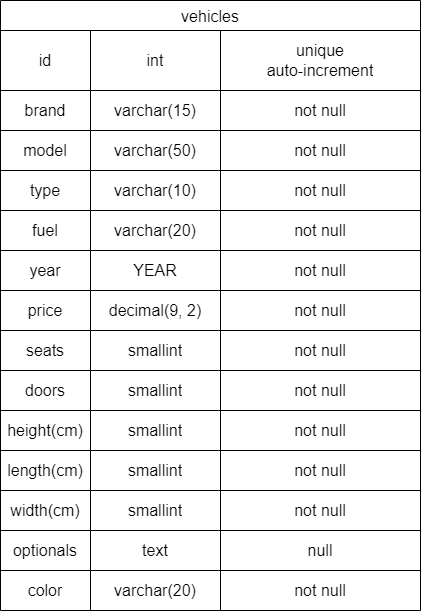

The diagram above was exported from draw.io. Its source (the exported page's mxGraphModel, read from the mxfile embedded in the PNG):
<mxGraphModel dx="1434" dy="746" grid="1" gridSize="10" guides="1" tooltips="1" connect="1" arrows="1" fold="1" page="1" pageScale="1" pageWidth="827" pageHeight="1169" background="#ffffff" math="0" shadow="0">
  <root>
    <mxCell id="0" />
    <mxCell id="1" parent="0" />
    <mxCell id="n2pjhk84iwj7J0EsIt_T-1" value="vehicles" style="shape=table;startSize=30;container=1;collapsible=0;childLayout=tableLayout;strokeColor=default;fontSize=16;labelBorderColor=none;labelBackgroundColor=default;" vertex="1" parent="1">
      <mxGeometry x="290" y="70" width="420" height="610" as="geometry" />
    </mxCell>
    <mxCell id="n2pjhk84iwj7J0EsIt_T-2" value="" style="shape=tableRow;horizontal=0;startSize=0;swimlaneHead=0;swimlaneBody=0;strokeColor=inherit;top=0;left=0;bottom=0;right=0;collapsible=0;dropTarget=0;fillColor=none;points=[[0,0.5],[1,0.5]];portConstraint=eastwest;fontSize=16;" vertex="1" parent="n2pjhk84iwj7J0EsIt_T-1">
      <mxGeometry y="30" width="420" height="60" as="geometry" />
    </mxCell>
    <mxCell id="n2pjhk84iwj7J0EsIt_T-3" value="id" style="shape=partialRectangle;html=1;whiteSpace=wrap;connectable=0;strokeColor=inherit;overflow=hidden;fillColor=none;top=0;left=0;bottom=0;right=0;pointerEvents=1;fontSize=16;" vertex="1" parent="n2pjhk84iwj7J0EsIt_T-2">
      <mxGeometry width="90" height="60" as="geometry">
        <mxRectangle width="90" height="60" as="alternateBounds" />
      </mxGeometry>
    </mxCell>
    <mxCell id="n2pjhk84iwj7J0EsIt_T-4" value="int" style="shape=partialRectangle;html=1;whiteSpace=wrap;connectable=0;strokeColor=inherit;overflow=hidden;fillColor=none;top=0;left=0;bottom=0;right=0;pointerEvents=1;fontSize=16;" vertex="1" parent="n2pjhk84iwj7J0EsIt_T-2">
      <mxGeometry x="90" width="130" height="60" as="geometry">
        <mxRectangle width="130" height="60" as="alternateBounds" />
      </mxGeometry>
    </mxCell>
    <mxCell id="n2pjhk84iwj7J0EsIt_T-5" value="unique&lt;div&gt;auto-increment&lt;/div&gt;" style="shape=partialRectangle;html=1;whiteSpace=wrap;connectable=0;strokeColor=inherit;overflow=hidden;fillColor=none;top=0;left=0;bottom=0;right=0;pointerEvents=1;fontSize=16;" vertex="1" parent="n2pjhk84iwj7J0EsIt_T-2">
      <mxGeometry x="220" width="200" height="60" as="geometry">
        <mxRectangle width="200" height="60" as="alternateBounds" />
      </mxGeometry>
    </mxCell>
    <mxCell id="n2pjhk84iwj7J0EsIt_T-6" value="" style="shape=tableRow;horizontal=0;startSize=0;swimlaneHead=0;swimlaneBody=0;strokeColor=inherit;top=0;left=0;bottom=0;right=0;collapsible=0;dropTarget=0;fillColor=none;points=[[0,0.5],[1,0.5]];portConstraint=eastwest;fontSize=16;" vertex="1" parent="n2pjhk84iwj7J0EsIt_T-1">
      <mxGeometry y="90" width="420" height="40" as="geometry" />
    </mxCell>
    <mxCell id="n2pjhk84iwj7J0EsIt_T-7" value="brand" style="shape=partialRectangle;html=1;whiteSpace=wrap;connectable=0;strokeColor=inherit;overflow=hidden;fillColor=none;top=0;left=0;bottom=0;right=0;pointerEvents=1;fontSize=16;" vertex="1" parent="n2pjhk84iwj7J0EsIt_T-6">
      <mxGeometry width="90" height="40" as="geometry">
        <mxRectangle width="90" height="40" as="alternateBounds" />
      </mxGeometry>
    </mxCell>
    <mxCell id="n2pjhk84iwj7J0EsIt_T-8" value="varchar(15)" style="shape=partialRectangle;html=1;whiteSpace=wrap;connectable=0;strokeColor=inherit;overflow=hidden;fillColor=none;top=0;left=0;bottom=0;right=0;pointerEvents=1;fontSize=16;" vertex="1" parent="n2pjhk84iwj7J0EsIt_T-6">
      <mxGeometry x="90" width="130" height="40" as="geometry">
        <mxRectangle width="130" height="40" as="alternateBounds" />
      </mxGeometry>
    </mxCell>
    <mxCell id="n2pjhk84iwj7J0EsIt_T-9" value="not null" style="shape=partialRectangle;html=1;whiteSpace=wrap;connectable=0;strokeColor=inherit;overflow=hidden;fillColor=none;top=0;left=0;bottom=0;right=0;pointerEvents=1;fontSize=16;" vertex="1" parent="n2pjhk84iwj7J0EsIt_T-6">
      <mxGeometry x="220" width="200" height="40" as="geometry">
        <mxRectangle width="200" height="40" as="alternateBounds" />
      </mxGeometry>
    </mxCell>
    <mxCell id="n2pjhk84iwj7J0EsIt_T-10" value="" style="shape=tableRow;horizontal=0;startSize=0;swimlaneHead=0;swimlaneBody=0;strokeColor=inherit;top=0;left=0;bottom=0;right=0;collapsible=0;dropTarget=0;fillColor=none;points=[[0,0.5],[1,0.5]];portConstraint=eastwest;fontSize=16;" vertex="1" parent="n2pjhk84iwj7J0EsIt_T-1">
      <mxGeometry y="130" width="420" height="40" as="geometry" />
    </mxCell>
    <mxCell id="n2pjhk84iwj7J0EsIt_T-11" value="model" style="shape=partialRectangle;html=1;whiteSpace=wrap;connectable=0;strokeColor=inherit;overflow=hidden;fillColor=none;top=0;left=0;bottom=0;right=0;pointerEvents=1;fontSize=16;" vertex="1" parent="n2pjhk84iwj7J0EsIt_T-10">
      <mxGeometry width="90" height="40" as="geometry">
        <mxRectangle width="90" height="40" as="alternateBounds" />
      </mxGeometry>
    </mxCell>
    <mxCell id="n2pjhk84iwj7J0EsIt_T-12" value="varchar(50)" style="shape=partialRectangle;html=1;whiteSpace=wrap;connectable=0;strokeColor=inherit;overflow=hidden;fillColor=none;top=0;left=0;bottom=0;right=0;pointerEvents=1;fontSize=16;" vertex="1" parent="n2pjhk84iwj7J0EsIt_T-10">
      <mxGeometry x="90" width="130" height="40" as="geometry">
        <mxRectangle width="130" height="40" as="alternateBounds" />
      </mxGeometry>
    </mxCell>
    <mxCell id="n2pjhk84iwj7J0EsIt_T-13" value="not null" style="shape=partialRectangle;html=1;whiteSpace=wrap;connectable=0;strokeColor=inherit;overflow=hidden;fillColor=none;top=0;left=0;bottom=0;right=0;pointerEvents=1;fontSize=16;" vertex="1" parent="n2pjhk84iwj7J0EsIt_T-10">
      <mxGeometry x="220" width="200" height="40" as="geometry">
        <mxRectangle width="200" height="40" as="alternateBounds" />
      </mxGeometry>
    </mxCell>
    <mxCell id="n2pjhk84iwj7J0EsIt_T-14" style="shape=tableRow;horizontal=0;startSize=0;swimlaneHead=0;swimlaneBody=0;strokeColor=inherit;top=0;left=0;bottom=0;right=0;collapsible=0;dropTarget=0;fillColor=none;points=[[0,0.5],[1,0.5]];portConstraint=eastwest;fontSize=16;" vertex="1" parent="n2pjhk84iwj7J0EsIt_T-1">
      <mxGeometry y="170" width="420" height="40" as="geometry" />
    </mxCell>
    <mxCell id="n2pjhk84iwj7J0EsIt_T-15" value="type" style="shape=partialRectangle;html=1;whiteSpace=wrap;connectable=0;strokeColor=inherit;overflow=hidden;fillColor=none;top=0;left=0;bottom=0;right=0;pointerEvents=1;fontSize=16;" vertex="1" parent="n2pjhk84iwj7J0EsIt_T-14">
      <mxGeometry width="90" height="40" as="geometry">
        <mxRectangle width="90" height="40" as="alternateBounds" />
      </mxGeometry>
    </mxCell>
    <mxCell id="n2pjhk84iwj7J0EsIt_T-16" value="varchar(10)" style="shape=partialRectangle;html=1;whiteSpace=wrap;connectable=0;strokeColor=inherit;overflow=hidden;fillColor=none;top=0;left=0;bottom=0;right=0;pointerEvents=1;fontSize=16;" vertex="1" parent="n2pjhk84iwj7J0EsIt_T-14">
      <mxGeometry x="90" width="130" height="40" as="geometry">
        <mxRectangle width="130" height="40" as="alternateBounds" />
      </mxGeometry>
    </mxCell>
    <mxCell id="n2pjhk84iwj7J0EsIt_T-17" value="not null" style="shape=partialRectangle;html=1;whiteSpace=wrap;connectable=0;strokeColor=inherit;overflow=hidden;fillColor=none;top=0;left=0;bottom=0;right=0;pointerEvents=1;fontSize=16;" vertex="1" parent="n2pjhk84iwj7J0EsIt_T-14">
      <mxGeometry x="220" width="200" height="40" as="geometry">
        <mxRectangle width="200" height="40" as="alternateBounds" />
      </mxGeometry>
    </mxCell>
    <mxCell id="n2pjhk84iwj7J0EsIt_T-18" style="shape=tableRow;horizontal=0;startSize=0;swimlaneHead=0;swimlaneBody=0;strokeColor=inherit;top=0;left=0;bottom=0;right=0;collapsible=0;dropTarget=0;fillColor=none;points=[[0,0.5],[1,0.5]];portConstraint=eastwest;fontSize=16;" vertex="1" parent="n2pjhk84iwj7J0EsIt_T-1">
      <mxGeometry y="210" width="420" height="40" as="geometry" />
    </mxCell>
    <mxCell id="n2pjhk84iwj7J0EsIt_T-19" value="fuel" style="shape=partialRectangle;html=1;whiteSpace=wrap;connectable=0;strokeColor=inherit;overflow=hidden;fillColor=none;top=0;left=0;bottom=0;right=0;pointerEvents=1;fontSize=16;" vertex="1" parent="n2pjhk84iwj7J0EsIt_T-18">
      <mxGeometry width="90" height="40" as="geometry">
        <mxRectangle width="90" height="40" as="alternateBounds" />
      </mxGeometry>
    </mxCell>
    <mxCell id="n2pjhk84iwj7J0EsIt_T-20" value="varchar(20)" style="shape=partialRectangle;html=1;whiteSpace=wrap;connectable=0;strokeColor=inherit;overflow=hidden;fillColor=none;top=0;left=0;bottom=0;right=0;pointerEvents=1;fontSize=16;" vertex="1" parent="n2pjhk84iwj7J0EsIt_T-18">
      <mxGeometry x="90" width="130" height="40" as="geometry">
        <mxRectangle width="130" height="40" as="alternateBounds" />
      </mxGeometry>
    </mxCell>
    <mxCell id="n2pjhk84iwj7J0EsIt_T-21" value="not null" style="shape=partialRectangle;html=1;whiteSpace=wrap;connectable=0;strokeColor=inherit;overflow=hidden;fillColor=none;top=0;left=0;bottom=0;right=0;pointerEvents=1;fontSize=16;" vertex="1" parent="n2pjhk84iwj7J0EsIt_T-18">
      <mxGeometry x="220" width="200" height="40" as="geometry">
        <mxRectangle width="200" height="40" as="alternateBounds" />
      </mxGeometry>
    </mxCell>
    <mxCell id="n2pjhk84iwj7J0EsIt_T-22" style="shape=tableRow;horizontal=0;startSize=0;swimlaneHead=0;swimlaneBody=0;strokeColor=inherit;top=0;left=0;bottom=0;right=0;collapsible=0;dropTarget=0;fillColor=none;points=[[0,0.5],[1,0.5]];portConstraint=eastwest;fontSize=16;" vertex="1" parent="n2pjhk84iwj7J0EsIt_T-1">
      <mxGeometry y="250" width="420" height="40" as="geometry" />
    </mxCell>
    <mxCell id="n2pjhk84iwj7J0EsIt_T-23" value="year" style="shape=partialRectangle;html=1;whiteSpace=wrap;connectable=0;strokeColor=inherit;overflow=hidden;fillColor=none;top=0;left=0;bottom=0;right=0;pointerEvents=1;fontSize=16;" vertex="1" parent="n2pjhk84iwj7J0EsIt_T-22">
      <mxGeometry width="90" height="40" as="geometry">
        <mxRectangle width="90" height="40" as="alternateBounds" />
      </mxGeometry>
    </mxCell>
    <mxCell id="n2pjhk84iwj7J0EsIt_T-24" value="YEAR" style="shape=partialRectangle;html=1;whiteSpace=wrap;connectable=0;strokeColor=inherit;overflow=hidden;fillColor=none;top=0;left=0;bottom=0;right=0;pointerEvents=1;fontSize=16;" vertex="1" parent="n2pjhk84iwj7J0EsIt_T-22">
      <mxGeometry x="90" width="130" height="40" as="geometry">
        <mxRectangle width="130" height="40" as="alternateBounds" />
      </mxGeometry>
    </mxCell>
    <mxCell id="n2pjhk84iwj7J0EsIt_T-25" value="not null" style="shape=partialRectangle;html=1;whiteSpace=wrap;connectable=0;strokeColor=inherit;overflow=hidden;fillColor=none;top=0;left=0;bottom=0;right=0;pointerEvents=1;fontSize=16;" vertex="1" parent="n2pjhk84iwj7J0EsIt_T-22">
      <mxGeometry x="220" width="200" height="40" as="geometry">
        <mxRectangle width="200" height="40" as="alternateBounds" />
      </mxGeometry>
    </mxCell>
    <mxCell id="n2pjhk84iwj7J0EsIt_T-26" style="shape=tableRow;horizontal=0;startSize=0;swimlaneHead=0;swimlaneBody=0;strokeColor=inherit;top=0;left=0;bottom=0;right=0;collapsible=0;dropTarget=0;fillColor=none;points=[[0,0.5],[1,0.5]];portConstraint=eastwest;fontSize=16;" vertex="1" parent="n2pjhk84iwj7J0EsIt_T-1">
      <mxGeometry y="290" width="420" height="40" as="geometry" />
    </mxCell>
    <mxCell id="n2pjhk84iwj7J0EsIt_T-27" value="price" style="shape=partialRectangle;html=1;whiteSpace=wrap;connectable=0;strokeColor=inherit;overflow=hidden;fillColor=none;top=0;left=0;bottom=0;right=0;pointerEvents=1;fontSize=16;" vertex="1" parent="n2pjhk84iwj7J0EsIt_T-26">
      <mxGeometry width="90" height="40" as="geometry">
        <mxRectangle width="90" height="40" as="alternateBounds" />
      </mxGeometry>
    </mxCell>
    <mxCell id="n2pjhk84iwj7J0EsIt_T-28" value="decimal(9, 2)" style="shape=partialRectangle;html=1;whiteSpace=wrap;connectable=0;strokeColor=inherit;overflow=hidden;fillColor=none;top=0;left=0;bottom=0;right=0;pointerEvents=1;fontSize=16;" vertex="1" parent="n2pjhk84iwj7J0EsIt_T-26">
      <mxGeometry x="90" width="130" height="40" as="geometry">
        <mxRectangle width="130" height="40" as="alternateBounds" />
      </mxGeometry>
    </mxCell>
    <mxCell id="n2pjhk84iwj7J0EsIt_T-29" value="not null" style="shape=partialRectangle;html=1;whiteSpace=wrap;connectable=0;strokeColor=inherit;overflow=hidden;fillColor=none;top=0;left=0;bottom=0;right=0;pointerEvents=1;fontSize=16;" vertex="1" parent="n2pjhk84iwj7J0EsIt_T-26">
      <mxGeometry x="220" width="200" height="40" as="geometry">
        <mxRectangle width="200" height="40" as="alternateBounds" />
      </mxGeometry>
    </mxCell>
    <mxCell id="n2pjhk84iwj7J0EsIt_T-30" style="shape=tableRow;horizontal=0;startSize=0;swimlaneHead=0;swimlaneBody=0;strokeColor=inherit;top=0;left=0;bottom=0;right=0;collapsible=0;dropTarget=0;fillColor=none;points=[[0,0.5],[1,0.5]];portConstraint=eastwest;fontSize=16;" vertex="1" parent="n2pjhk84iwj7J0EsIt_T-1">
      <mxGeometry y="330" width="420" height="40" as="geometry" />
    </mxCell>
    <mxCell id="n2pjhk84iwj7J0EsIt_T-31" value="seats" style="shape=partialRectangle;html=1;whiteSpace=wrap;connectable=0;strokeColor=inherit;overflow=hidden;fillColor=none;top=0;left=0;bottom=0;right=0;pointerEvents=1;fontSize=16;" vertex="1" parent="n2pjhk84iwj7J0EsIt_T-30">
      <mxGeometry width="90" height="40" as="geometry">
        <mxRectangle width="90" height="40" as="alternateBounds" />
      </mxGeometry>
    </mxCell>
    <mxCell id="n2pjhk84iwj7J0EsIt_T-32" value="smallint" style="shape=partialRectangle;html=1;whiteSpace=wrap;connectable=0;strokeColor=inherit;overflow=hidden;fillColor=none;top=0;left=0;bottom=0;right=0;pointerEvents=1;fontSize=16;" vertex="1" parent="n2pjhk84iwj7J0EsIt_T-30">
      <mxGeometry x="90" width="130" height="40" as="geometry">
        <mxRectangle width="130" height="40" as="alternateBounds" />
      </mxGeometry>
    </mxCell>
    <mxCell id="n2pjhk84iwj7J0EsIt_T-33" value="not null" style="shape=partialRectangle;html=1;whiteSpace=wrap;connectable=0;strokeColor=inherit;overflow=hidden;fillColor=none;top=0;left=0;bottom=0;right=0;pointerEvents=1;fontSize=16;" vertex="1" parent="n2pjhk84iwj7J0EsIt_T-30">
      <mxGeometry x="220" width="200" height="40" as="geometry">
        <mxRectangle width="200" height="40" as="alternateBounds" />
      </mxGeometry>
    </mxCell>
    <mxCell id="n2pjhk84iwj7J0EsIt_T-34" style="shape=tableRow;horizontal=0;startSize=0;swimlaneHead=0;swimlaneBody=0;strokeColor=inherit;top=0;left=0;bottom=0;right=0;collapsible=0;dropTarget=0;fillColor=none;points=[[0,0.5],[1,0.5]];portConstraint=eastwest;fontSize=16;" vertex="1" parent="n2pjhk84iwj7J0EsIt_T-1">
      <mxGeometry y="370" width="420" height="40" as="geometry" />
    </mxCell>
    <mxCell id="n2pjhk84iwj7J0EsIt_T-35" value="doors" style="shape=partialRectangle;html=1;whiteSpace=wrap;connectable=0;strokeColor=inherit;overflow=hidden;fillColor=none;top=0;left=0;bottom=0;right=0;pointerEvents=1;fontSize=16;" vertex="1" parent="n2pjhk84iwj7J0EsIt_T-34">
      <mxGeometry width="90" height="40" as="geometry">
        <mxRectangle width="90" height="40" as="alternateBounds" />
      </mxGeometry>
    </mxCell>
    <mxCell id="n2pjhk84iwj7J0EsIt_T-36" value="smallint" style="shape=partialRectangle;html=1;whiteSpace=wrap;connectable=0;strokeColor=inherit;overflow=hidden;fillColor=none;top=0;left=0;bottom=0;right=0;pointerEvents=1;fontSize=16;" vertex="1" parent="n2pjhk84iwj7J0EsIt_T-34">
      <mxGeometry x="90" width="130" height="40" as="geometry">
        <mxRectangle width="130" height="40" as="alternateBounds" />
      </mxGeometry>
    </mxCell>
    <mxCell id="n2pjhk84iwj7J0EsIt_T-37" value="not null" style="shape=partialRectangle;html=1;whiteSpace=wrap;connectable=0;strokeColor=inherit;overflow=hidden;fillColor=none;top=0;left=0;bottom=0;right=0;pointerEvents=1;fontSize=16;" vertex="1" parent="n2pjhk84iwj7J0EsIt_T-34">
      <mxGeometry x="220" width="200" height="40" as="geometry">
        <mxRectangle width="200" height="40" as="alternateBounds" />
      </mxGeometry>
    </mxCell>
    <mxCell id="n2pjhk84iwj7J0EsIt_T-38" style="shape=tableRow;horizontal=0;startSize=0;swimlaneHead=0;swimlaneBody=0;strokeColor=inherit;top=0;left=0;bottom=0;right=0;collapsible=0;dropTarget=0;fillColor=none;points=[[0,0.5],[1,0.5]];portConstraint=eastwest;fontSize=16;" vertex="1" parent="n2pjhk84iwj7J0EsIt_T-1">
      <mxGeometry y="410" width="420" height="40" as="geometry" />
    </mxCell>
    <mxCell id="n2pjhk84iwj7J0EsIt_T-39" value="height(cm)" style="shape=partialRectangle;html=1;whiteSpace=wrap;connectable=0;strokeColor=inherit;overflow=hidden;fillColor=none;top=0;left=0;bottom=0;right=0;pointerEvents=1;fontSize=16;" vertex="1" parent="n2pjhk84iwj7J0EsIt_T-38">
      <mxGeometry width="90" height="40" as="geometry">
        <mxRectangle width="90" height="40" as="alternateBounds" />
      </mxGeometry>
    </mxCell>
    <mxCell id="n2pjhk84iwj7J0EsIt_T-40" value="smallint" style="shape=partialRectangle;html=1;whiteSpace=wrap;connectable=0;strokeColor=inherit;overflow=hidden;fillColor=none;top=0;left=0;bottom=0;right=0;pointerEvents=1;fontSize=16;" vertex="1" parent="n2pjhk84iwj7J0EsIt_T-38">
      <mxGeometry x="90" width="130" height="40" as="geometry">
        <mxRectangle width="130" height="40" as="alternateBounds" />
      </mxGeometry>
    </mxCell>
    <mxCell id="n2pjhk84iwj7J0EsIt_T-41" value="not null" style="shape=partialRectangle;html=1;whiteSpace=wrap;connectable=0;strokeColor=inherit;overflow=hidden;fillColor=none;top=0;left=0;bottom=0;right=0;pointerEvents=1;fontSize=16;" vertex="1" parent="n2pjhk84iwj7J0EsIt_T-38">
      <mxGeometry x="220" width="200" height="40" as="geometry">
        <mxRectangle width="200" height="40" as="alternateBounds" />
      </mxGeometry>
    </mxCell>
    <mxCell id="n2pjhk84iwj7J0EsIt_T-42" style="shape=tableRow;horizontal=0;startSize=0;swimlaneHead=0;swimlaneBody=0;strokeColor=inherit;top=0;left=0;bottom=0;right=0;collapsible=0;dropTarget=0;fillColor=none;points=[[0,0.5],[1,0.5]];portConstraint=eastwest;fontSize=16;" vertex="1" parent="n2pjhk84iwj7J0EsIt_T-1">
      <mxGeometry y="450" width="420" height="40" as="geometry" />
    </mxCell>
    <mxCell id="n2pjhk84iwj7J0EsIt_T-43" value="length(cm)" style="shape=partialRectangle;html=1;whiteSpace=wrap;connectable=0;strokeColor=inherit;overflow=hidden;fillColor=none;top=0;left=0;bottom=0;right=0;pointerEvents=1;fontSize=16;" vertex="1" parent="n2pjhk84iwj7J0EsIt_T-42">
      <mxGeometry width="90" height="40" as="geometry">
        <mxRectangle width="90" height="40" as="alternateBounds" />
      </mxGeometry>
    </mxCell>
    <mxCell id="n2pjhk84iwj7J0EsIt_T-44" value="smallint" style="shape=partialRectangle;html=1;whiteSpace=wrap;connectable=0;strokeColor=inherit;overflow=hidden;fillColor=none;top=0;left=0;bottom=0;right=0;pointerEvents=1;fontSize=16;" vertex="1" parent="n2pjhk84iwj7J0EsIt_T-42">
      <mxGeometry x="90" width="130" height="40" as="geometry">
        <mxRectangle width="130" height="40" as="alternateBounds" />
      </mxGeometry>
    </mxCell>
    <mxCell id="n2pjhk84iwj7J0EsIt_T-45" value="not null" style="shape=partialRectangle;html=1;whiteSpace=wrap;connectable=0;strokeColor=inherit;overflow=hidden;fillColor=none;top=0;left=0;bottom=0;right=0;pointerEvents=1;fontSize=16;" vertex="1" parent="n2pjhk84iwj7J0EsIt_T-42">
      <mxGeometry x="220" width="200" height="40" as="geometry">
        <mxRectangle width="200" height="40" as="alternateBounds" />
      </mxGeometry>
    </mxCell>
    <mxCell id="n2pjhk84iwj7J0EsIt_T-46" style="shape=tableRow;horizontal=0;startSize=0;swimlaneHead=0;swimlaneBody=0;strokeColor=inherit;top=0;left=0;bottom=0;right=0;collapsible=0;dropTarget=0;fillColor=none;points=[[0,0.5],[1,0.5]];portConstraint=eastwest;fontSize=16;" vertex="1" parent="n2pjhk84iwj7J0EsIt_T-1">
      <mxGeometry y="490" width="420" height="40" as="geometry" />
    </mxCell>
    <mxCell id="n2pjhk84iwj7J0EsIt_T-47" value="width(cm)" style="shape=partialRectangle;html=1;whiteSpace=wrap;connectable=0;strokeColor=inherit;overflow=hidden;fillColor=none;top=0;left=0;bottom=0;right=0;pointerEvents=1;fontSize=16;" vertex="1" parent="n2pjhk84iwj7J0EsIt_T-46">
      <mxGeometry width="90" height="40" as="geometry">
        <mxRectangle width="90" height="40" as="alternateBounds" />
      </mxGeometry>
    </mxCell>
    <mxCell id="n2pjhk84iwj7J0EsIt_T-48" value="smallint" style="shape=partialRectangle;html=1;whiteSpace=wrap;connectable=0;strokeColor=inherit;overflow=hidden;fillColor=none;top=0;left=0;bottom=0;right=0;pointerEvents=1;fontSize=16;" vertex="1" parent="n2pjhk84iwj7J0EsIt_T-46">
      <mxGeometry x="90" width="130" height="40" as="geometry">
        <mxRectangle width="130" height="40" as="alternateBounds" />
      </mxGeometry>
    </mxCell>
    <mxCell id="n2pjhk84iwj7J0EsIt_T-49" value="not null" style="shape=partialRectangle;html=1;whiteSpace=wrap;connectable=0;strokeColor=inherit;overflow=hidden;fillColor=none;top=0;left=0;bottom=0;right=0;pointerEvents=1;fontSize=16;" vertex="1" parent="n2pjhk84iwj7J0EsIt_T-46">
      <mxGeometry x="220" width="200" height="40" as="geometry">
        <mxRectangle width="200" height="40" as="alternateBounds" />
      </mxGeometry>
    </mxCell>
    <mxCell id="n2pjhk84iwj7J0EsIt_T-50" style="shape=tableRow;horizontal=0;startSize=0;swimlaneHead=0;swimlaneBody=0;strokeColor=inherit;top=0;left=0;bottom=0;right=0;collapsible=0;dropTarget=0;fillColor=none;points=[[0,0.5],[1,0.5]];portConstraint=eastwest;fontSize=16;" vertex="1" parent="n2pjhk84iwj7J0EsIt_T-1">
      <mxGeometry y="530" width="420" height="40" as="geometry" />
    </mxCell>
    <mxCell id="n2pjhk84iwj7J0EsIt_T-51" value="optionals" style="shape=partialRectangle;html=1;whiteSpace=wrap;connectable=0;strokeColor=inherit;overflow=hidden;fillColor=none;top=0;left=0;bottom=0;right=0;pointerEvents=1;fontSize=16;" vertex="1" parent="n2pjhk84iwj7J0EsIt_T-50">
      <mxGeometry width="90" height="40" as="geometry">
        <mxRectangle width="90" height="40" as="alternateBounds" />
      </mxGeometry>
    </mxCell>
    <mxCell id="n2pjhk84iwj7J0EsIt_T-52" value="text" style="shape=partialRectangle;html=1;whiteSpace=wrap;connectable=0;strokeColor=inherit;overflow=hidden;fillColor=none;top=0;left=0;bottom=0;right=0;pointerEvents=1;fontSize=16;" vertex="1" parent="n2pjhk84iwj7J0EsIt_T-50">
      <mxGeometry x="90" width="130" height="40" as="geometry">
        <mxRectangle width="130" height="40" as="alternateBounds" />
      </mxGeometry>
    </mxCell>
    <mxCell id="n2pjhk84iwj7J0EsIt_T-53" value="null" style="shape=partialRectangle;html=1;whiteSpace=wrap;connectable=0;strokeColor=inherit;overflow=hidden;fillColor=none;top=0;left=0;bottom=0;right=0;pointerEvents=1;fontSize=16;" vertex="1" parent="n2pjhk84iwj7J0EsIt_T-50">
      <mxGeometry x="220" width="200" height="40" as="geometry">
        <mxRectangle width="200" height="40" as="alternateBounds" />
      </mxGeometry>
    </mxCell>
    <mxCell id="n2pjhk84iwj7J0EsIt_T-54" style="shape=tableRow;horizontal=0;startSize=0;swimlaneHead=0;swimlaneBody=0;strokeColor=inherit;top=0;left=0;bottom=0;right=0;collapsible=0;dropTarget=0;fillColor=none;points=[[0,0.5],[1,0.5]];portConstraint=eastwest;fontSize=16;" vertex="1" parent="n2pjhk84iwj7J0EsIt_T-1">
      <mxGeometry y="570" width="420" height="40" as="geometry" />
    </mxCell>
    <mxCell id="n2pjhk84iwj7J0EsIt_T-55" value="color" style="shape=partialRectangle;html=1;whiteSpace=wrap;connectable=0;strokeColor=inherit;overflow=hidden;fillColor=none;top=0;left=0;bottom=0;right=0;pointerEvents=1;fontSize=16;" vertex="1" parent="n2pjhk84iwj7J0EsIt_T-54">
      <mxGeometry width="90" height="40" as="geometry">
        <mxRectangle width="90" height="40" as="alternateBounds" />
      </mxGeometry>
    </mxCell>
    <mxCell id="n2pjhk84iwj7J0EsIt_T-56" value="varchar(20)" style="shape=partialRectangle;html=1;whiteSpace=wrap;connectable=0;strokeColor=inherit;overflow=hidden;fillColor=none;top=0;left=0;bottom=0;right=0;pointerEvents=1;fontSize=16;" vertex="1" parent="n2pjhk84iwj7J0EsIt_T-54">
      <mxGeometry x="90" width="130" height="40" as="geometry">
        <mxRectangle width="130" height="40" as="alternateBounds" />
      </mxGeometry>
    </mxCell>
    <mxCell id="n2pjhk84iwj7J0EsIt_T-57" value="not null" style="shape=partialRectangle;html=1;whiteSpace=wrap;connectable=0;strokeColor=inherit;overflow=hidden;fillColor=none;top=0;left=0;bottom=0;right=0;pointerEvents=1;fontSize=16;" vertex="1" parent="n2pjhk84iwj7J0EsIt_T-54">
      <mxGeometry x="220" width="200" height="40" as="geometry">
        <mxRectangle width="200" height="40" as="alternateBounds" />
      </mxGeometry>
    </mxCell>
  </root>
</mxGraphModel>